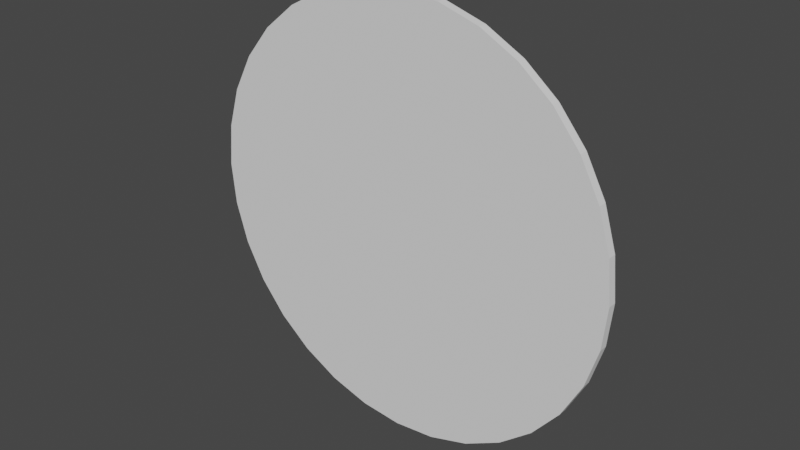 # Source: circle.blend  (saved by Blender 3.6.11; exported with 4.5.12 LTS)
import bpy
from mathutils import Matrix  # noqa: F401  (used for matrix-valued properties, if any)

bpy.ops.wm.read_factory_settings(use_empty=True)
scene = bpy.context.scene
scene.name = 'Scene'

# ---- world
world_world = bpy.data.worlds.new('World'); scene.world = world_world
world_world.use_nodes = True; world_world.node_tree.nodes.clear()
_N = world_world.node_tree.nodes; _L = world_world.node_tree.links
n0 = _N.new('ShaderNodeOutputWorld'); n0.name = 'World Output'; n0.location = (300, 300)
n1 = _N.new('ShaderNodeBackground'); n1.name = 'Background'; n1.location = (10, 300)
n1.inputs[0].default_value = (0.05088, 0.05088, 0.05088, 1.0)
_L.new(n1.outputs[0], n0.inputs[0])
n0.is_active_output = True
world_world.color = (0.05088, 0.05088, 0.05088)
world_world.use_sun_shadow = False
world_world.sun_shadow_jitter_overblur = 0.0

# ---- meshes
me_cylinder = bpy.data.meshes.new('Cylinder')
me_cylinder.from_pydata([(0.0, 1.0, -1.0), (0.0, 1.0, 1.0), (0.1951, 0.9808, -1.0), (0.1951, 0.9808, 1.0), (0.3827, 0.9239, -1.0), (0.3827, 0.9239, 1.0), (0.5556, 0.8315, -1.0), (0.5556, 0.8315, 1.0), (0.7071, 0.7071, -1.0), (0.7071, 0.7071, 1.0), (0.8315, 0.5556, -1.0), (0.8315, 0.5556, 1.0), (0.9239, 0.3827, -1.0), (0.9239, 0.3827, 1.0), (0.9808, 0.1951, -1.0), (0.9808, 0.1951, 1.0), (1.0, 0.0, -1.0), (1.0, 0.0, 1.0), (0.9808, -0.1951, -1.0), (0.9808, -0.1951, 1.0), (0.9239, -0.3827, -1.0), (0.9239, -0.3827, 1.0), (0.8315, -0.5556, -1.0), (0.8315, -0.5556, 1.0), (0.7071, -0.7071, -1.0), (0.7071, -0.7071, 1.0), (0.5556, -0.8315, -1.0), (0.5556, -0.8315, 1.0), (0.3827, -0.9239, -1.0), (0.3827, -0.9239, 1.0), (0.1951, -0.9808, -1.0), (0.1951, -0.9808, 1.0), (0.0, -1.0, -1.0), (0.0, -1.0, 1.0), (-0.1951, -0.9808, -1.0), (-0.1951, -0.9808, 1.0), (-0.3827, -0.9239, -1.0), (-0.3827, -0.9239, 1.0), (-0.5556, -0.8315, -1.0), (-0.5556, -0.8315, 1.0), (-0.7071, -0.7071, -1.0), (-0.7071, -0.7071, 1.0), (-0.8315, -0.5556, -1.0), (-0.8315, -0.5556, 1.0), (-0.9239, -0.3827, -1.0), (-0.9239, -0.3827, 1.0), (-0.9808, -0.1951, -1.0), (-0.9808, -0.1951, 1.0), (-1.0, 0.0, -1.0), (-1.0, 0.0, 1.0), (-0.9808, 0.1951, -1.0), (-0.9808, 0.1951, 1.0), (-0.9239, 0.3827, -1.0), (-0.9239, 0.3827, 1.0), (-0.8315, 0.5556, -1.0), (-0.8315, 0.5556, 1.0), (-0.7071, 0.7071, -1.0), (-0.7071, 0.7071, 1.0), (-0.5556, 0.8315, -1.0), (-0.5556, 0.8315, 1.0), (-0.3827, 0.9239, -1.0), (-0.3827, 0.9239, 1.0), (-0.1951, 0.9808, -1.0), (-0.1951, 0.9808, 1.0)], [], [(0, 1, 3, 2), (2, 3, 5, 4), (4, 5, 7, 6), (6, 7, 9, 8), (8, 9, 11, 10), (10, 11, 13, 12), (12, 13, 15, 14), (14, 15, 17, 16), (16, 17, 19, 18), (18, 19, 21, 20), (20, 21, 23, 22), (22, 23, 25, 24), (24, 25, 27, 26), (26, 27, 29, 28), (28, 29, 31, 30), (30, 31, 33, 32), (32, 33, 35, 34), (34, 35, 37, 36), (36, 37, 39, 38), (38, 39, 41, 40), (40, 41, 43, 42), (42, 43, 45, 44), (44, 45, 47, 46), (46, 47, 49, 48), (48, 49, 51, 50), (50, 51, 53, 52), (52, 53, 55, 54), (54, 55, 57, 56), (56, 57, 59, 58), (58, 59, 61, 60), (3, 1, 63, 61, 59, 57, 55, 53, 51, 49, 47, 45, 43, 41, 39, 37, 35, 33, 31, 29, 27, 25, 23, 21, 19, 17, 15, 13, 11, 9, 7, 5), (60, 61, 63, 62), (62, 63, 1, 0), (0, 2, 4, 6, 8, 10, 12, 14, 16, 18, 20, 22, 24, 26, 28, 30, 32, 34, 36, 38, 40, 42, 44, 46, 48, 50, 52, 54, 56, 58, 60, 62)])
_uv = me_cylinder.uv_layers.new(name='UVMap')
_uv.uv.foreach_set('vector', [0.0, 1.0, 0.0, 1.0, 0.0, 1.0, 0.0, 1.0, 0.0, 1.0, 0.0, 1.0, 0.0, 1.0, 0.0, 1.0, 0.0, 1.0, 0.0, 1.0, 0.0, 1.0, 0.0, 1.0, 0.0, 1.0, 0.0, 1.0, 0.0, 1.0, 0.0, 1.0, 0.0, 1.0, 0.0, 1.0, 0.0, 1.0, 0.0, 1.0, 0.0, 1.0, 0.0, 1.0, 0.0, 1.0, 0.0, 1.0, 0.0, 1.0, 0.0, 1.0, 0.0, 1.0, 0.0, 1.0, 0.0, 1.0, 0.0, 1.0, 0.0, 1.0, 0.0, 1.0, 0.0, 1.0, 0.0, 1.0, 0.0, 1.0, 0.0, 1.0, 0.0, 1.0, 0.0, 1.0, 0.0, 1.0, 0.0, 1.0, 0.0, 1.0, 0.0, 1.0, 0.0, 1.0, 0.0, 1.0, 0.0, 1.0, 0.0, 1.0, 0.0, 1.0, 0.0, 1.0, 0.0, 1.0, 0.0, 1.0, 0.0, 1.0, 0.0, 1.0, 0.0, 1.0, 0.0, 1.0, 0.0, 1.0, 0.0, 1.0, 0.0, 1.0, 0.0, 1.0, 0.0, 1.0, 0.0, 1.0, 0.0, 1.0, 0.0, 1.0, 0.0, 1.0, 0.0, 1.0, 0.0, 1.0, 0.0, 1.0, 0.0, 1.0, 0.0, 1.0, 0.0, 1.0, 0.0, 1.0, 0.0, 1.0, 0.0, 1.0, 0.0, 1.0, 0.0, 1.0, 0.0, 1.0, 0.0, 1.0, 0.0, 1.0, 0.0, 1.0, 0.0, 1.0, 0.0, 1.0, 0.0, 1.0, 0.0, 1.0, 0.0, 1.0, 0.0, 1.0, 0.0, 1.0, 0.0, 1.0, 0.0, 1.0, 0.0, 1.0, 0.0, 1.0, 0.0, 1.0, 0.0, 1.0, 0.0, 1.0, 0.0, 1.0, 0.0, 1.0, 0.0, 1.0, 0.0, 1.0, 0.0, 1.0, 0.0, 1.0, 0.0, 1.0, 0.0, 1.0, 0.0, 1.0, 0.0, 1.0, 0.0, 1.0, 0.0, 1.0, 0.0, 1.0, 0.0, 1.0, 0.0, 1.0, 0.0, 1.0, 0.0, 1.0, 0.0, 1.0, 0.0, 1.0, 0.0, 1.0, 0.0, 1.0, 0.0, 1.0, 0.0, 1.0, 0.0, 1.0, 0.0, 1.0, 0.0, 1.0, 0.0, 1.0, 0.0, 1.0, 0.5974, 0.9896, 0.5, 0.9992, 0.4026, 0.9896, 0.309, 0.9612, 0.2227, 0.9151, 0.147, 0.853, 0.08493, 0.7773, 0.0388, 0.691, 0.01039, 0.5974, 0.0008, 0.5, 0.01039, 0.4026, 0.0388, 0.309, 0.08493, 0.2227, 0.147, 0.147, 0.2227, 0.08493, 0.309, 0.0388, 0.4026, 0.01039, 0.5, 0.0008, 0.5974, 0.01039, 0.691, 0.0388, 0.7773, 0.08493, 0.853, 0.147, 0.9151, 0.2227, 0.9612, 0.309, 0.9896, 0.4026, 0.9992, 0.5, 0.9896, 0.5974, 0.9612, 0.691, 0.9151, 0.7773, 0.853, 0.853, 0.7773, 0.9151, 0.691, 0.9612, 0.0, 1.0, 0.0, 1.0, 0.0, 1.0, 0.0, 1.0, 0.0, 1.0, 0.0, 1.0, 0.0, 1.0, 0.0, 1.0, 0.5, 0.9992, 0.5974, 0.9896, 0.691, 0.9612, 0.7773, 0.9151, 0.853, 0.853, 0.9151, 0.7773, 0.9612, 0.691, 0.9896, 0.5974, 0.9992, 0.5, 0.9896, 0.4026, 0.9612, 0.309, 0.9151, 0.2227, 0.853, 0.147, 0.7773, 0.08493, 0.691, 0.0388, 0.5974, 0.01039, 0.5, 0.0008, 0.4026, 0.01039, 0.309, 0.0388, 0.2227, 0.08493, 0.147, 0.147, 0.08493, 0.2227, 0.0388, 0.309, 0.01039, 0.4026, 0.0008, 0.5, 0.01039, 0.5974, 0.0388, 0.691, 0.08493, 0.7773, 0.147, 0.853, 0.2227, 0.9151, 0.309, 0.9612, 0.4026, 0.9896])
me_cylinder.update()

# ---- objects
ob_cylinder = bpy.data.objects.new('Cylinder', me_cylinder)

# ---- transforms, parenting, visibility, modifiers, constraints
ob_cylinder.location = (0.0, 0.0, 0.0)
ob_cylinder.rotation_euler = (-1.571, 3.142, 3.142)
ob_cylinder.scale = (0.5, 0.5, 0.01)

# ---- collection membership
scene.collection.objects.link(ob_cylinder)

# ---- scene / render settings (as saved in the file)
scene.frame_start = 1; scene.frame_end = 250; scene.frame_set(1)
scene.render.engine = 'BLENDER_EEVEE_NEXT'
scene.cycles.sampling_pattern = 'TABULATED_SOBOL'
scene.view_settings.view_transform = 'Filmic'
bpy.context.view_layer.update()

# ---- added for rendering (the .blend has no active camera and no usable light): camera, sun
cam_auto = bpy.data.cameras.new('AutoCamera')
cam_auto.lens = 50.0
cam_auto.sensor_width = 36.0
cam_auto.clip_end = 1000.0
ob_auto_camera = bpy.data.objects.new('AutoCamera', cam_auto)
scene.collection.objects.link(ob_auto_camera)
ob_auto_camera.location = (1.3086, -1.57032, 1.04688)
ob_auto_camera.rotation_euler = (1.09748, -7.21219e-08, 0.694738)
scene.camera = ob_auto_camera
light_auto_sun = bpy.data.lights.new('AutoSun', 'SUN')
light_auto_sun.energy = 3.0
light_auto_sun.angle = 0.0523599
ob_auto_sun = bpy.data.objects.new('AutoSun', light_auto_sun)
scene.collection.objects.link(ob_auto_sun)
ob_auto_sun.rotation_euler = (0.872665, 0.174533, 0.523599)
bpy.context.view_layer.update()
